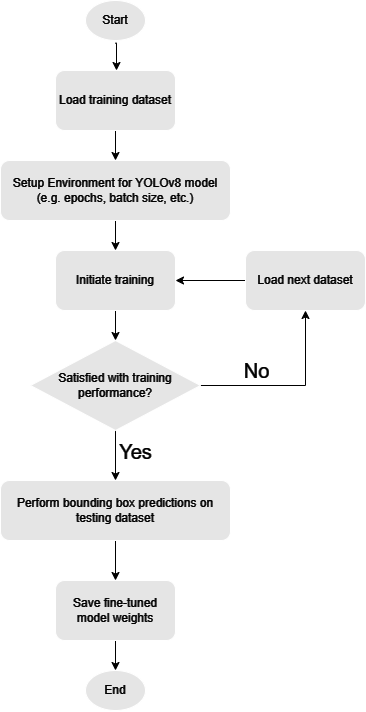

The diagram above was exported from draw.io. Its source (the exported page's mxGraphModel, read from the mxfile embedded in the PNG):
<mxGraphModel dx="1195" dy="615" grid="1" gridSize="10" guides="1" tooltips="1" connect="1" arrows="1" fold="1" page="1" pageScale="1" pageWidth="850" pageHeight="1100" background="#000000" math="0" shadow="0">
  <root>
    <mxCell id="0" />
    <mxCell id="1" parent="0" />
    <mxCell id="eujaLZktA59sBoM94KsI-1" value="Start" style="ellipse;whiteSpace=wrap;html=1;fillColor=#1A1A1A;fontColor=#FFFFFF;" vertex="1" parent="1">
      <mxGeometry x="350" y="10" width="60" height="40" as="geometry" />
    </mxCell>
    <mxCell id="eujaLZktA59sBoM94KsI-11" style="edgeStyle=orthogonalEdgeStyle;rounded=0;orthogonalLoop=1;jettySize=auto;html=1;exitX=0.5;exitY=1;exitDx=0;exitDy=0;entryX=0.5;entryY=0;entryDx=0;entryDy=0;fillColor=#1A1A1A;fontColor=#FFFFFF;fontStyle=0;strokeColor=#FFFFFF;" edge="1" parent="1" source="eujaLZktA59sBoM94KsI-2" target="eujaLZktA59sBoM94KsI-4">
      <mxGeometry relative="1" as="geometry" />
    </mxCell>
    <mxCell id="eujaLZktA59sBoM94KsI-2" value="Setup Environment for YOLOv8 model (e.g. epochs, batch size, etc.)" style="rounded=1;html=1;fillColor=#1A1A1A;whiteSpace=wrap;fontColor=#FFFFFF;fontStyle=0" vertex="1" parent="1">
      <mxGeometry x="265" y="170" width="230" height="60" as="geometry" />
    </mxCell>
    <mxCell id="eujaLZktA59sBoM94KsI-10" style="edgeStyle=orthogonalEdgeStyle;rounded=0;orthogonalLoop=1;jettySize=auto;html=1;exitX=0.5;exitY=1;exitDx=0;exitDy=0;entryX=0.5;entryY=0;entryDx=0;entryDy=0;fillColor=#1A1A1A;fontColor=#FFFFFF;fontStyle=0;strokeColor=#FFFFFF;" edge="1" parent="1" source="eujaLZktA59sBoM94KsI-3" target="eujaLZktA59sBoM94KsI-2">
      <mxGeometry relative="1" as="geometry" />
    </mxCell>
    <mxCell id="eujaLZktA59sBoM94KsI-3" value="Load training dataset" style="rounded=1;html=1;fillColor=#1A1A1A;whiteSpace=wrap;fontColor=#FFFFFF;fontStyle=0" vertex="1" parent="1">
      <mxGeometry x="320" y="80" width="120" height="60" as="geometry" />
    </mxCell>
    <mxCell id="eujaLZktA59sBoM94KsI-20" style="edgeStyle=orthogonalEdgeStyle;rounded=0;orthogonalLoop=1;jettySize=auto;html=1;exitX=0.5;exitY=1;exitDx=0;exitDy=0;entryX=0.5;entryY=0;entryDx=0;entryDy=0;fillColor=#1A1A1A;fontColor=#FFFFFF;fontStyle=0;strokeColor=#FFFFFF;" edge="1" parent="1" source="eujaLZktA59sBoM94KsI-4" target="eujaLZktA59sBoM94KsI-15">
      <mxGeometry relative="1" as="geometry" />
    </mxCell>
    <mxCell id="eujaLZktA59sBoM94KsI-4" value="Initiate training" style="rounded=1;html=1;fillColor=#1A1A1A;whiteSpace=wrap;fontColor=#FFFFFF;fontStyle=0" vertex="1" parent="1">
      <mxGeometry x="320" y="260" width="120" height="60" as="geometry" />
    </mxCell>
    <mxCell id="eujaLZktA59sBoM94KsI-13" style="edgeStyle=orthogonalEdgeStyle;rounded=0;orthogonalLoop=1;jettySize=auto;html=1;exitX=0.5;exitY=1;exitDx=0;exitDy=0;entryX=0.5;entryY=0;entryDx=0;entryDy=0;fillColor=#1A1A1A;fontColor=#FFFFFF;fontStyle=0;strokeColor=#FFFFFF;" edge="1" parent="1" source="eujaLZktA59sBoM94KsI-5" target="eujaLZktA59sBoM94KsI-6">
      <mxGeometry relative="1" as="geometry" />
    </mxCell>
    <mxCell id="eujaLZktA59sBoM94KsI-5" value="Perform bounding box predictions on testing dataset" style="rounded=1;html=1;fillColor=#1A1A1A;whiteSpace=wrap;fontColor=#FFFFFF;fontStyle=0" vertex="1" parent="1">
      <mxGeometry x="265" y="490" width="230" height="60" as="geometry" />
    </mxCell>
    <mxCell id="eujaLZktA59sBoM94KsI-14" style="edgeStyle=orthogonalEdgeStyle;rounded=0;orthogonalLoop=1;jettySize=auto;html=1;exitX=0.5;exitY=1;exitDx=0;exitDy=0;entryX=0.5;entryY=0;entryDx=0;entryDy=0;fillColor=#1A1A1A;fontColor=#FFFFFF;fontStyle=0;strokeColor=#FFFFFF;" edge="1" parent="1" source="eujaLZktA59sBoM94KsI-6" target="eujaLZktA59sBoM94KsI-8">
      <mxGeometry relative="1" as="geometry" />
    </mxCell>
    <mxCell id="eujaLZktA59sBoM94KsI-6" value="Save fine-tuned model weights" style="rounded=1;html=1;fillColor=#1A1A1A;whiteSpace=wrap;fontColor=#FFFFFF;fontStyle=0" vertex="1" parent="1">
      <mxGeometry x="320" y="590" width="120" height="60" as="geometry" />
    </mxCell>
    <mxCell id="eujaLZktA59sBoM94KsI-8" value="End" style="ellipse;html=1;fillColor=#1A1A1A;whiteSpace=wrap;fontColor=#FFFFFF;fontStyle=0" vertex="1" parent="1">
      <mxGeometry x="350" y="680" width="60" height="40" as="geometry" />
    </mxCell>
    <mxCell id="eujaLZktA59sBoM94KsI-9" style="edgeStyle=orthogonalEdgeStyle;rounded=0;orthogonalLoop=1;jettySize=auto;html=1;exitX=0.494;exitY=1.067;exitDx=0;exitDy=0;fillColor=#1A1A1A;fontColor=#FFFFFF;fontStyle=0;strokeColor=#FFFFFF;exitPerimeter=0;" edge="1" parent="1" source="eujaLZktA59sBoM94KsI-1">
      <mxGeometry relative="1" as="geometry">
        <mxPoint x="381" y="80" as="targetPoint" />
      </mxGeometry>
    </mxCell>
    <mxCell id="eujaLZktA59sBoM94KsI-17" style="edgeStyle=orthogonalEdgeStyle;rounded=0;orthogonalLoop=1;jettySize=auto;html=1;exitX=1;exitY=0.5;exitDx=0;exitDy=0;entryX=0.5;entryY=1;entryDx=0;entryDy=0;fillColor=#1A1A1A;fontColor=#FFFFFF;fontStyle=0;strokeColor=#FFFFFF;" edge="1" parent="1" source="eujaLZktA59sBoM94KsI-15" target="eujaLZktA59sBoM94KsI-16">
      <mxGeometry relative="1" as="geometry" />
    </mxCell>
    <mxCell id="eujaLZktA59sBoM94KsI-18" value="&lt;font style=&quot;font-size: 20px;&quot;&gt;No&lt;/font&gt;" style="edgeLabel;html=1;align=center;verticalAlign=middle;resizable=0;points=[];fillColor=#1A1A1A;fontColor=#FFFFFF;fontStyle=0;labelBackgroundColor=none;" vertex="1" connectable="0" parent="eujaLZktA59sBoM94KsI-17">
      <mxGeometry x="0.1474" y="1" relative="1" as="geometry">
        <mxPoint x="-48" y="-14" as="offset" />
      </mxGeometry>
    </mxCell>
    <mxCell id="eujaLZktA59sBoM94KsI-21" style="edgeStyle=orthogonalEdgeStyle;rounded=0;orthogonalLoop=1;jettySize=auto;html=1;exitX=0.5;exitY=1;exitDx=0;exitDy=0;entryX=0.5;entryY=0;entryDx=0;entryDy=0;fillColor=#1A1A1A;fontColor=#FFFFFF;fontStyle=0;strokeColor=#FFFFFF;" edge="1" parent="1" source="eujaLZktA59sBoM94KsI-15" target="eujaLZktA59sBoM94KsI-5">
      <mxGeometry relative="1" as="geometry" />
    </mxCell>
    <mxCell id="eujaLZktA59sBoM94KsI-22" value="&lt;font style=&quot;font-size: 20px;&quot;&gt;Yes&lt;/font&gt;" style="edgeLabel;html=1;align=center;verticalAlign=middle;resizable=0;points=[];fillColor=#1A1A1A;fontColor=#FFFFFF;fontStyle=0;labelBackgroundColor=none;" vertex="1" connectable="0" parent="eujaLZktA59sBoM94KsI-21">
      <mxGeometry x="-0.4328" y="1" relative="1" as="geometry">
        <mxPoint x="19" y="6" as="offset" />
      </mxGeometry>
    </mxCell>
    <mxCell id="eujaLZktA59sBoM94KsI-15" value="Satisfied with training performance?" style="rhombus;html=1;fillColor=#1A1A1A;whiteSpace=wrap;fontColor=#FFFFFF;fontStyle=0" vertex="1" parent="1">
      <mxGeometry x="295" y="350" width="170" height="90" as="geometry" />
    </mxCell>
    <mxCell id="eujaLZktA59sBoM94KsI-19" style="edgeStyle=orthogonalEdgeStyle;rounded=0;orthogonalLoop=1;jettySize=auto;html=1;exitX=0;exitY=0.5;exitDx=0;exitDy=0;entryX=1;entryY=0.5;entryDx=0;entryDy=0;fillColor=#1A1A1A;fontColor=#FFFFFF;fontStyle=0;strokeColor=#FFFFFF;" edge="1" parent="1" source="eujaLZktA59sBoM94KsI-16" target="eujaLZktA59sBoM94KsI-4">
      <mxGeometry relative="1" as="geometry" />
    </mxCell>
    <mxCell id="eujaLZktA59sBoM94KsI-16" value="Load next dataset" style="rounded=1;html=1;fillColor=#1A1A1A;whiteSpace=wrap;fontColor=#FFFFFF;fontStyle=0" vertex="1" parent="1">
      <mxGeometry x="510" y="260" width="120" height="60" as="geometry" />
    </mxCell>
  </root>
</mxGraphModel>